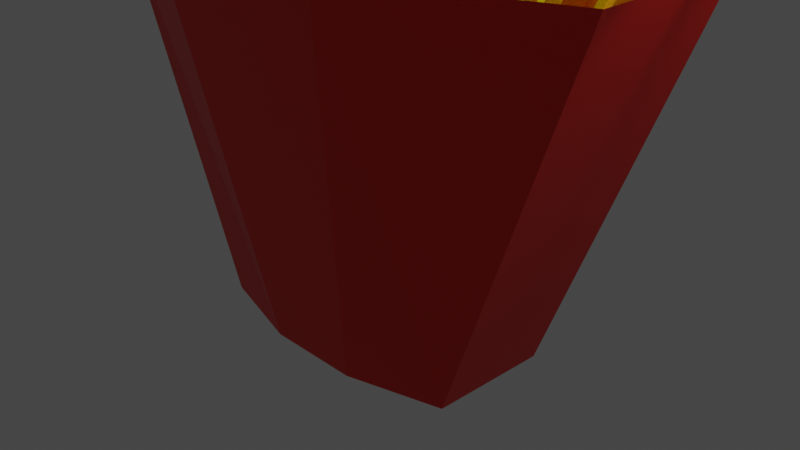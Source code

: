# Source: fries.blend  (saved by Blender 2.83.19; exported with 4.5.12 LTS)
import bpy
from mathutils import Matrix  # noqa: F401  (used for matrix-valued properties, if any)

bpy.ops.wm.read_factory_settings(use_empty=True)
scene = bpy.context.scene
scene.name = 'Scene'

# ---- collections
col_collection = bpy.data.collections.new('Collection'); scene.collection.children.link(col_collection)

# ---- materials (node trees are filled in below, after node groups)
mat_035 = bpy.data.materials.new('材质.035')
mat_035.use_transparent_shadow = False
mat_x = bpy.data.materials.new('材质')
mat_x.use_transparent_shadow = False

# ---- material node trees
mat_035.use_nodes = True; mat_035.node_tree.nodes.clear()
_N = mat_035.node_tree.nodes; _L = mat_035.node_tree.links
n0 = _N.new('ShaderNodeBsdfPrincipled'); n0.name = 'Principled BSDF'; n0.location = (10, 300)
n0.distribution = 'GGX'
n0.subsurface_method = 'BURLEY'
n0.inputs[0].default_value = (0.8, 0.6787, 0.0, 1.0)
n0.inputs[3].default_value = 1.45
n0.inputs[27].default_value = (0.0, 0.0, 0.0, 1.0)
n0.inputs[28].default_value = 1.0
n1 = _N.new('ShaderNodeOutputMaterial'); n1.name = 'Material Output'; n1.location = (300, 300)
_L.new(n0.outputs[0], n1.inputs[0])
n1.is_active_output = True
mat_x.use_nodes = True; mat_x.node_tree.nodes.clear()
_N = mat_x.node_tree.nodes; _L = mat_x.node_tree.links
n0 = _N.new('ShaderNodeBsdfPrincipled'); n0.name = 'Principled BSDF'; n0.location = (10, 300)
n0.distribution = 'GGX'
n0.subsurface_method = 'BURLEY'
n0.inputs[0].default_value = (0.8, 0.008625, 0.0, 1.0)
n0.inputs[3].default_value = 1.45
n0.inputs[27].default_value = (0.0, 0.0, 0.0, 1.0)
n0.inputs[28].default_value = 1.0
n1 = _N.new('ShaderNodeOutputMaterial'); n1.name = 'Material Output'; n1.location = (300, 300)
_L.new(n0.outputs[0], n1.inputs[0])
n1.is_active_output = True

# ---- world
world_world = bpy.data.worlds.new('World'); scene.world = world_world
world_world.use_nodes = True; world_world.node_tree.nodes.clear()
_N = world_world.node_tree.nodes; _L = world_world.node_tree.links
n0 = _N.new('ShaderNodeOutputWorld'); n0.name = 'World Output'; n0.location = (300, 300)
n1 = _N.new('ShaderNodeBackground'); n1.name = 'Background'; n1.location = (10, 300)
n1.inputs[0].default_value = (0.05088, 0.05088, 0.05088, 1.0)
_L.new(n1.outputs[0], n0.inputs[0])
n0.is_active_output = True
world_world.color = (0.05088, 0.05088, 0.05088)
world_world.use_sun_shadow = False
world_world.sun_shadow_jitter_overblur = 0.0

# ---- cameras
cam_camera = bpy.data.cameras.new('Camera')
cam_camera.clip_end = 100.0
cam_camera.ortho_scale = 7.314

# ---- lights
light_light = bpy.data.lights.new('Light', 'POINT')
light_light.transmission_factor = 0.0
light_light.energy = 1000.0
light_light.shadow_soft_size = 0.1
light_light.shadow_maximum_resolution = 0.006
light_light.use_absolute_resolution = True

# ---- meshes
me_001 = bpy.data.meshes.new('立方体.001')
me_001.from_pydata([(-2.132, 0.1757, -0.6665), (-2.132, 0.1757, 5.049), (-2.132, 0.3387, -0.6665), (-2.132, 0.3387, 5.049), (-1.797, 0.1757, -0.6665), (-1.797, 0.1757, 5.049), (-1.797, 0.3387, -0.6665), (-1.797, 0.3387, 5.049), (-1.48, 0.01418, -0.6088), (-1.48, 0.01418, 5.107), (-1.48, 0.1772, -0.6088), (-1.48, 0.1772, 5.107), (-1.145, 0.01418, -0.6088), (-1.145, 0.01418, 5.107), (-1.145, 0.1772, -0.6088), (-1.145, 0.1772, 5.107), (-0.7719, 0.00286, -0.6308), (-0.7719, 0.00286, 5.085), (-0.7719, 0.1659, -0.6308), (-0.7719, 0.1659, 5.085), (-0.4365, 0.00286, -0.6308), (-0.4365, 0.00286, 5.085), (-0.4365, 0.1659, -0.6308), (-0.4365, 0.1659, 5.085), (-0.03516, -0.008907, -0.6536), (-0.03516, -0.008907, 5.062), (-0.03516, 0.1541, -0.6536), (-0.03516, 0.1541, 5.062), (0.3002, -0.008907, -0.6536), (0.3002, -0.008907, 5.062), (0.3002, 0.1541, -0.6536), (0.3002, 0.1541, 5.062), (0.4149, -0.01609, -0.6676), (0.4149, -0.01609, 5.048), (0.4149, 0.147, -0.6676), (0.4149, 0.147, 5.048), (0.7503, -0.01609, -0.6676), (0.7503, -0.01609, 5.048), (0.7503, 0.147, -0.6676), (0.7503, 0.147, 5.048), (0.3587, 0.3929, -0.5412), (1.498, 0.2255, 5.057), (0.3956, 0.5517, -0.544), (1.535, 0.3843, 5.054), (0.6784, 0.3174, -0.6086), (1.818, 0.15, 4.99), (0.7154, 0.4762, -0.6113), (1.855, 0.3088, 4.987), (-2.469, 0.5752, -0.8592), (-2.469, 0.5752, 4.856), (-2.469, 0.7382, -0.8592), (-2.469, 0.7382, 4.856), (-2.134, 0.5752, -0.8592), (-2.134, 0.5752, 4.856), (-2.134, 0.7382, -0.8592), (-2.134, 0.7382, 4.856), (-1.818, 0.4137, -0.8015), (-1.818, 0.4137, 4.914), (-1.818, 0.5768, -0.8015), (-1.818, 0.5768, 4.914), (-1.482, 0.4137, -0.8015), (-1.482, 0.4137, 4.914), (-1.482, 0.5768, -0.8015), (-1.482, 0.5768, 4.914), (-1.109, 0.4024, -0.8235), (-1.109, 0.4024, 4.892), (-1.109, 0.5654, -0.8235), (-1.109, 0.5654, 4.892), (-0.7737, 0.4024, -0.8235), (-0.7737, 0.4024, 4.892), (-0.7737, 0.5654, -0.8235), (-0.7737, 0.5654, 4.892), (-0.3723, 0.3906, -0.8463), (-0.3723, 0.3906, 4.869), (-0.3723, 0.5537, -0.8463), (-0.3723, 0.5537, 4.869), (-0.03695, 0.3906, -0.8463), (-0.03695, 0.3906, 4.869), (-0.03695, 0.5537, -0.8463), (-0.03695, 0.5537, 4.869), (0.07768, 0.3834, -0.8603), (0.07768, 0.3834, 4.855), (0.07768, 0.5465, -0.8603), (0.07768, 0.5465, 4.855), (0.4131, 0.3834, -0.8603), (0.4131, 0.3834, 4.855), (0.4131, 0.5465, -0.8603), (0.4131, 0.5465, 4.855), (0.5398, -0.2978, -0.4993), (0.9465, 4.347, 2.806), (0.5421, -0.3925, -0.3665), (0.9488, 4.253, 2.939), (0.2053, -0.2811, -0.4816), (0.612, 4.364, 2.824), (0.2076, -0.3758, -0.3489), (0.6143, 4.269, 2.956), (-0.09925, -0.1041, -0.4076), (0.3074, 4.541, 2.898), (-0.09698, -0.1988, -0.2748), (0.3097, 4.446, 3.03), (-0.4338, -0.08738, -0.3899), (-0.02708, 4.558, 2.915), (-0.4315, -0.182, -0.2572), (-0.02481, 4.463, 3.048), (-0.8064, -0.05744, -0.3922), (-0.3997, 4.588, 2.913), (-0.8041, -0.1521, -0.2595), (-0.3975, 4.493, 3.046), (-1.141, -0.04071, -0.3746), (-0.7342, 4.604, 2.931), (-1.139, -0.1354, -0.2418), (-0.732, 4.51, 3.063), (-1.542, -0.008908, -0.3763), (-1.135, 4.636, 2.929), (-1.54, -0.1036, -0.2435), (-1.133, 4.541, 3.062), (-1.876, 0.007821, -0.3586), (-1.47, 4.653, 2.947), (-1.874, -0.08683, -0.2259), (-1.467, 4.558, 3.079), (-1.991, 0.02074, -0.3665), (-1.584, 4.666, 2.939), (-1.989, -0.07392, -0.2338), (-1.582, 4.571, 3.071), (-2.326, 0.03747, -0.3489), (-1.919, 4.682, 2.956), (-2.323, -0.05719, -0.2161), (-1.917, 4.588, 3.089), (-1.947, -0.394, -0.02421), (-2.687, 4.31, 3.137), (-1.982, -0.4866, 0.1054), (-2.722, 4.217, 3.267), (-2.272, -0.389, -0.1078), (-3.012, 4.315, 3.053), (-2.307, -0.4816, 0.0218), (-3.047, 4.222, 3.183), (-1.685, -0.3949, -0.5762), (-1.278, 4.25, 2.729), (-1.683, -0.4895, -0.4435), (-1.276, 4.155, 2.862), (-2.019, -0.3781, -0.5585), (-1.613, 4.267, 2.747), (-2.017, -0.4728, -0.4258), (-1.61, 4.172, 2.879), (-1.236, -0.4245, -0.5859), (-0.8289, 4.22, 2.719), (-1.233, -0.5192, -0.4532), (-0.8267, 4.126, 2.852), (-1.57, -0.4078, -0.5683), (-1.163, 4.237, 2.737), (-1.568, -0.5024, -0.4356), (-1.161, 4.143, 2.87), (-0.5002, -0.473, -0.6019), (-0.0935, 4.172, 2.703), (-0.4979, -0.5677, -0.4692), (-0.09123, 4.077, 2.836), (-0.8347, -0.4563, -0.5842), (-0.428, 4.189, 2.721), (-0.8324, -0.551, -0.4515), (-0.4257, 4.094, 2.854), (0.207, -0.5197, -0.6172), (0.6137, 4.125, 2.688), (0.2092, -0.6144, -0.4845), (0.6159, 4.031, 2.821), (-0.1275, -0.503, -0.5996), (0.2792, 4.142, 2.706), (-0.1253, -0.5976, -0.4669), (0.2814, 4.047, 2.838), (0.846, -0.7134, -0.7089), (1.253, 3.932, 2.596), (0.8483, -0.8081, -0.5762), (1.255, 3.837, 2.729), (0.5115, -0.6967, -0.6913), (0.9182, 3.948, 2.614), (0.5138, -0.7914, -0.5585), (0.9205, 3.854, 2.747), (0.7186, -0.1379, -1.001), (3.486, 2.513, 3.24), (0.5806, -0.1326, -0.9139), (3.348, 2.518, 3.327), (0.644, 0.159, -1.138), (3.411, 2.81, 3.103), (0.5061, 0.1644, -1.051), (3.273, 2.815, 3.19), (0.7186, -0.6977, -0.712), (3.486, 1.953, 3.528), (0.5806, -0.6924, -0.6253), (3.348, 1.959, 3.615), (0.644, -0.4008, -0.849), (3.411, 2.25, 3.391), (0.5061, -0.3954, -0.7623), (3.273, 2.256, 3.478), (0.4083, -0.79, -0.999), (3.176, 1.204, 3.587), (0.2702, -0.7967, -0.9127), (3.037, 1.198, 3.673), (0.3354, -0.476, -1.092), (3.103, 1.518, 3.494), (0.1972, -0.4826, -1.005), (2.965, 1.512, 3.581), (0.1091, -0.1282, -0.9817), (2.876, 2.523, 3.259), (-0.02886, -0.1228, -0.895), (2.738, 2.528, 3.345), (0.03455, 0.1688, -1.119), (2.802, 2.82, 3.122), (-0.1034, 0.1741, -1.032), (2.664, 2.825, 3.208), (0.1091, -0.688, -0.6932), (2.876, 1.963, 3.547), (-0.02886, -0.6826, -0.6065), (2.738, 1.968, 3.634), (0.03455, -0.391, -0.8301), (2.802, 2.26, 3.41), (-0.1034, -0.3857, -0.7434), (2.664, 2.265, 3.497), (-0.2012, -0.7803, -0.9801), (2.566, 1.214, 3.606), (-0.3393, -0.7869, -0.8939), (2.428, 1.207, 3.692), (-0.2741, -0.4663, -1.073), (2.493, 1.528, 3.513), (-0.4123, -0.4729, -0.9864), (2.355, 1.521, 3.6), (-0.9965, -0.7676, -0.9555), (1.771, 1.227, 3.63), (-1.135, -0.7742, -0.8692), (1.633, 1.22, 3.717), (-1.069, -0.4535, -1.048), (1.698, 1.541, 3.538), (-1.208, -0.4602, -0.9618), (1.56, 1.534, 3.624), (-0.6862, -0.6753, -0.6685), (2.081, 1.976, 3.572), (-0.8242, -0.6699, -0.5818), (1.943, 1.981, 3.659), (-0.7608, -0.3783, -0.8055), (2.006, 2.273, 3.435), (-0.8988, -0.373, -0.7188), (1.868, 2.278, 3.522), (-0.6862, -0.1155, -0.957), (2.081, 2.536, 3.283), (-0.8242, -0.1101, -0.8703), (1.943, 2.541, 3.37), (-0.7608, 0.1815, -1.094), (2.006, 2.832, 3.146), (-0.8988, 0.1868, -1.007), (1.868, 2.838, 3.233), (-1.604, -0.1008, -0.9286), (1.163, 2.55, 3.312), (-1.742, -0.09548, -0.8419), (1.025, 2.556, 3.399), (-1.678, 0.1961, -1.066), (1.089, 2.847, 3.175), (-1.816, 0.2014, -0.9789), (0.9507, 2.852, 3.262), (-1.604, -0.6606, -0.6401), (1.163, 1.99, 3.6), (-1.742, -0.6553, -0.5534), (1.025, 1.996, 3.687), (-1.678, -0.3637, -0.7771), (1.089, 2.287, 3.463), (-1.816, -0.3583, -0.6904), (0.9507, 2.293, 3.55), (-1.914, -0.7529, -0.9271), (0.8532, 1.241, 3.659), (-2.052, -0.7596, -0.8408), (0.715, 1.235, 3.745), (-1.987, -0.4389, -1.02), (0.7803, 1.555, 3.566), (-2.125, -0.4456, -0.9333), (0.6421, 1.549, 3.653), (-1.789, -0.3839, -0.7754), (-4.203, 1.617, 4.004), (-1.646, -0.321, -0.7294), (-4.059, 1.68, 4.05), (-1.714, -0.6702, -0.6177), (-4.128, 1.33, 4.161), (-1.571, -0.6073, -0.5717), (-3.984, 1.393, 4.207), (-1.788, 0.1758, -1.064), (-4.202, 2.176, 3.715), (-1.645, 0.2387, -1.018), (-4.059, 2.239, 3.761), (-1.713, -0.1105, -0.9062), (-4.127, 1.89, 3.873), (-1.57, -0.04754, -0.8602), (-3.984, 1.953, 3.919), (-1.5, -0.01416, -1.324), (-3.912, 2.649, 3.12), (-1.357, 0.05538, -1.288), (-3.769, 2.718, 3.156), (-1.423, -0.2742, -1.127), (-3.836, 2.389, 3.318), (-1.28, -0.2046, -1.091), (-3.693, 2.458, 3.354), (-0.8901, -0.02438, -1.343), (-3.303, 2.639, 3.102), (-0.7471, 0.04516, -1.307), (-3.16, 2.708, 3.138), (-0.8133, -0.2844, -1.145), (-3.226, 2.379, 3.299), (-0.6703, -0.2149, -1.109), (-3.083, 2.448, 3.335), (-1.179, 0.1656, -1.083), (-3.593, 2.166, 3.696), (-1.036, 0.2285, -1.037), (-3.449, 2.229, 3.742), (-1.104, -0.1207, -0.9248), (-3.517, 1.88, 3.854), (-0.9606, -0.05776, -0.8788), (-3.374, 1.943, 3.9), (-1.179, -0.3942, -0.7941), (-3.593, 1.606, 3.985), (-1.036, -0.3312, -0.7481), (-3.45, 1.669, 4.031), (-1.104, -0.6804, -0.6363), (-3.518, 1.32, 4.143), (-0.9611, -0.6175, -0.5903), (-3.375, 1.383, 4.189), (-0.3841, -0.4075, -0.8184), (-2.798, 1.593, 3.961), (-0.2409, -0.3446, -0.7724), (-2.655, 1.656, 4.007), (-0.309, -0.6938, -0.6606), (-2.723, 1.307, 4.118), (-0.1658, -0.6309, -0.6146), (-2.579, 1.37, 4.164), (-0.3835, 0.1523, -1.107), (-2.797, 2.153, 3.672), (-0.2403, 0.2152, -1.061), (-2.654, 2.216, 3.718), (-0.3084, -0.134, -0.9492), (-2.722, 1.867, 3.83), (-0.1652, -0.0711, -0.9032), (-2.579, 1.929, 3.876), (-0.09476, -0.03772, -1.367), (-2.508, 2.625, 3.077), (0.04825, 0.03182, -1.331), (-2.365, 2.695, 3.113), (-0.01801, -0.2977, -1.17), (-2.431, 2.365, 3.275), (0.125, -0.2282, -1.134), (-2.288, 2.435, 3.311), (0.8228, -0.0531, -1.395), (-1.59, 2.61, 3.049), (0.9658, 0.01643, -1.359), (-1.447, 2.679, 3.085), (0.8996, -0.3131, -1.198), (-1.513, 2.35, 3.247), (1.043, -0.2436, -1.162), (-1.37, 2.419, 3.283), (0.534, 0.1369, -1.135), (-1.88, 2.137, 3.644), (0.6773, 0.1998, -1.089), (-1.736, 2.2, 3.69), (0.6091, -0.1494, -0.9772), (-1.805, 1.851, 3.802), (0.7523, -0.08648, -0.9312), (-1.661, 1.914, 3.848), (0.5335, -0.4229, -0.8464), (-1.88, 1.578, 3.933), (0.6767, -0.36, -0.8004), (-1.737, 1.641, 3.978), (0.6086, -0.7092, -0.6887), (-1.805, 1.291, 4.09), (0.7518, -0.6463, -0.6427), (-1.662, 1.354, 4.136), (-2.311, -1.067, -1.12), (-2.099, -0.5318, 0.09246), (-2.311, 0.164, -1.755), (-2.099, 0.8411, -0.6152), (1.023, -1.12, -1.223), (0.9041, -0.5798, -0.0005952), (1.023, 0.1108, -1.858), (0.9041, 0.7931, -0.7083), (-3.822, 0.8264, 2.906), (-3.822, 2.345, 2.124), (2.84, 2.238, 1.917), (2.84, 0.72, 2.7), (-0.06248, 0.4014, -1.965), (-1.174, 0.4191, -1.931), (-1.55, 3.137, 1.626), (0.671, 3.102, 1.557), (-1.174, -1.359, -1.015), (-0.06248, -1.376, -1.049), (0.671, -0.07423, 3.194), (-1.55, -0.03876, 3.263), (-1.075, 0.8247, -0.6469), (-0.07379, 0.8087, -0.678), (-0.07379, -0.5642, 0.02971), (-1.075, -0.5482, 0.06073)], [], [(0, 1, 3, 2), (2, 3, 7, 6), (6, 7, 5, 4), (4, 5, 1, 0), (2, 6, 4, 0), (7, 3, 1, 5), (8, 9, 11, 10), (10, 11, 15, 14), (14, 15, 13, 12), (12, 13, 9, 8), (10, 14, 12, 8), (15, 11, 9, 13), (16, 17, 19, 18), (18, 19, 23, 22), (22, 23, 21, 20), (20, 21, 17, 16), (18, 22, 20, 16), (23, 19, 17, 21), (24, 25, 27, 26), (26, 27, 31, 30), (30, 31, 29, 28), (28, 29, 25, 24), (26, 30, 28, 24), (31, 27, 25, 29), (32, 33, 35, 34), (34, 35, 39, 38), (38, 39, 37, 36), (36, 37, 33, 32), (34, 38, 36, 32), (39, 35, 33, 37), (40, 41, 43, 42), (42, 43, 47, 46), (46, 47, 45, 44), (44, 45, 41, 40), (42, 46, 44, 40), (47, 43, 41, 45), (48, 49, 51, 50), (50, 51, 55, 54), (54, 55, 53, 52), (52, 53, 49, 48), (50, 54, 52, 48), (55, 51, 49, 53), (56, 57, 59, 58), (58, 59, 63, 62), (62, 63, 61, 60), (60, 61, 57, 56), (58, 62, 60, 56), (63, 59, 57, 61), (64, 65, 67, 66), (66, 67, 71, 70), (70, 71, 69, 68), (68, 69, 65, 64), (66, 70, 68, 64), (71, 67, 65, 69), (72, 73, 75, 74), (74, 75, 79, 78), (78, 79, 77, 76), (76, 77, 73, 72), (74, 78, 76, 72), (79, 75, 73, 77), (80, 81, 83, 82), (82, 83, 87, 86), (86, 87, 85, 84), (84, 85, 81, 80), (82, 86, 84, 80), (87, 83, 81, 85), (88, 89, 91, 90), (90, 91, 95, 94), (94, 95, 93, 92), (92, 93, 89, 88), (90, 94, 92, 88), (95, 91, 89, 93), (96, 97, 99, 98), (98, 99, 103, 102), (102, 103, 101, 100), (100, 101, 97, 96), (98, 102, 100, 96), (103, 99, 97, 101), (104, 105, 107, 106), (106, 107, 111, 110), (110, 111, 109, 108), (108, 109, 105, 104), (106, 110, 108, 104), (111, 107, 105, 109), (112, 113, 115, 114), (114, 115, 119, 118), (118, 119, 117, 116), (116, 117, 113, 112), (114, 118, 116, 112), (119, 115, 113, 117), (120, 121, 123, 122), (122, 123, 127, 126), (126, 127, 125, 124), (124, 125, 121, 120), (122, 126, 124, 120), (127, 123, 121, 125), (128, 129, 131, 130), (130, 131, 135, 134), (134, 135, 133, 132), (132, 133, 129, 128), (130, 134, 132, 128), (135, 131, 129, 133), (136, 137, 139, 138), (138, 139, 143, 142), (142, 143, 141, 140), (140, 141, 137, 136), (138, 142, 140, 136), (143, 139, 137, 141), (144, 145, 147, 146), (146, 147, 151, 150), (150, 151, 149, 148), (148, 149, 145, 144), (146, 150, 148, 144), (151, 147, 145, 149), (152, 153, 155, 154), (154, 155, 159, 158), (158, 159, 157, 156), (156, 157, 153, 152), (154, 158, 156, 152), (159, 155, 153, 157), (160, 161, 163, 162), (162, 163, 167, 166), (166, 167, 165, 164), (164, 165, 161, 160), (162, 166, 164, 160), (167, 163, 161, 165), (168, 169, 171, 170), (170, 171, 175, 174), (174, 175, 173, 172), (172, 173, 169, 168), (170, 174, 172, 168), (175, 171, 169, 173), (176, 177, 179, 178), (178, 179, 183, 182), (182, 183, 181, 180), (180, 181, 177, 176), (178, 182, 180, 176), (183, 179, 177, 181), (184, 185, 187, 186), (186, 187, 191, 190), (190, 191, 189, 188), (188, 189, 185, 184), (186, 190, 188, 184), (191, 187, 185, 189), (192, 193, 195, 194), (194, 195, 199, 198), (198, 199, 197, 196), (196, 197, 193, 192), (194, 198, 196, 192), (199, 195, 193, 197), (200, 201, 203, 202), (202, 203, 207, 206), (206, 207, 205, 204), (204, 205, 201, 200), (202, 206, 204, 200), (207, 203, 201, 205), (208, 209, 211, 210), (210, 211, 215, 214), (214, 215, 213, 212), (212, 213, 209, 208), (210, 214, 212, 208), (215, 211, 209, 213), (216, 217, 219, 218), (218, 219, 223, 222), (222, 223, 221, 220), (220, 221, 217, 216), (218, 222, 220, 216), (223, 219, 217, 221), (224, 225, 227, 226), (226, 227, 231, 230), (230, 231, 229, 228), (228, 229, 225, 224), (226, 230, 228, 224), (231, 227, 225, 229), (232, 233, 235, 234), (234, 235, 239, 238), (238, 239, 237, 236), (236, 237, 233, 232), (234, 238, 236, 232), (239, 235, 233, 237), (240, 241, 243, 242), (242, 243, 247, 246), (246, 247, 245, 244), (244, 245, 241, 240), (242, 246, 244, 240), (247, 243, 241, 245), (248, 249, 251, 250), (250, 251, 255, 254), (254, 255, 253, 252), (252, 253, 249, 248), (250, 254, 252, 248), (255, 251, 249, 253), (256, 257, 259, 258), (258, 259, 263, 262), (262, 263, 261, 260), (260, 261, 257, 256), (258, 262, 260, 256), (263, 259, 257, 261), (264, 265, 267, 266), (266, 267, 271, 270), (270, 271, 269, 268), (268, 269, 265, 264), (266, 270, 268, 264), (271, 267, 265, 269), (272, 273, 275, 274), (274, 275, 279, 278), (278, 279, 277, 276), (276, 277, 273, 272), (274, 278, 276, 272), (279, 275, 273, 277), (280, 281, 283, 282), (282, 283, 287, 286), (286, 287, 285, 284), (284, 285, 281, 280), (282, 286, 284, 280), (287, 283, 281, 285), (288, 289, 291, 290), (290, 291, 295, 294), (294, 295, 293, 292), (292, 293, 289, 288), (290, 294, 292, 288), (295, 291, 289, 293), (296, 297, 299, 298), (298, 299, 303, 302), (302, 303, 301, 300), (300, 301, 297, 296), (298, 302, 300, 296), (303, 299, 297, 301), (304, 305, 307, 306), (306, 307, 311, 310), (310, 311, 309, 308), (308, 309, 305, 304), (306, 310, 308, 304), (311, 307, 305, 309), (312, 313, 315, 314), (314, 315, 319, 318), (318, 319, 317, 316), (316, 317, 313, 312), (314, 318, 316, 312), (319, 315, 313, 317), (320, 321, 323, 322), (322, 323, 327, 326), (326, 327, 325, 324), (324, 325, 321, 320), (322, 326, 324, 320), (327, 323, 321, 325), (328, 329, 331, 330), (330, 331, 335, 334), (334, 335, 333, 332), (332, 333, 329, 328), (330, 334, 332, 328), (335, 331, 329, 333), (336, 337, 339, 338), (338, 339, 343, 342), (342, 343, 341, 340), (340, 341, 337, 336), (338, 342, 340, 336), (343, 339, 337, 341), (344, 345, 347, 346), (346, 347, 351, 350), (350, 351, 349, 348), (348, 349, 345, 344), (346, 350, 348, 344), (351, 347, 345, 349), (352, 353, 355, 354), (354, 355, 359, 358), (358, 359, 357, 356), (356, 357, 353, 352), (354, 358, 356, 352), (359, 355, 353, 357), (360, 361, 363, 362), (362, 363, 367, 366), (366, 367, 365, 364), (364, 365, 361, 360), (362, 366, 364, 360), (367, 363, 361, 365), (368, 376, 377, 370), (380, 383, 378, 374), (374, 378, 379, 372), (384, 387, 376, 368), (380, 374, 372, 385), (388, 371, 369, 391), (369, 371, 377, 376), (389, 375, 378, 383), (375, 373, 379, 378), (391, 369, 376, 387), (373, 390, 386, 379), (390, 391, 387, 386), (371, 388, 382, 377), (388, 389, 383, 382), (375, 389, 390, 373), (389, 388, 391, 390), (370, 381, 384, 368), (381, 380, 385, 384), (372, 379, 386, 385), (385, 386, 387, 384), (370, 377, 382, 381), (381, 382, 383, 380)])
me_001.polygons.foreach_set('material_index', [0, 0, 0, 0, 0, 0, 0, 0, 0, 0, 0, 0, 0, 0, 0, 0, 0, 0, 0, 0, 0, 0, 0, 0, 0, 0, 0, 0, 0, 0, 0, 0, 0, 0, 0, 0, 0, 0, 0, 0, 0, 0, 0, 0, 0, 0, 0, 0, 0, 0, 0, 0, 0, 0, 0, 0, 0, 0, 0, 0, 0, 0, 0, 0, 0, 0, 0, 0, 0, 0, 0, 0, 0, 0, 0, 0, 0, 0, 0, 0, 0, 0, 0, 0, 0, 0, 0, 0, 0, 0, 0, 0, 0, 0, 0, 0, 0, 0, 0, 0, 0, 0, 0, 0, 0, 0, 0, 0, 0, 0, 0, 0, 0, 0, 0, 0, 0, 0, 0, 0, 0, 0, 0, 0, 0, 0, 0, 0, 0, 0, 0, 0, 0, 0, 0, 0, 0, 0, 0, 0, 0, 0, 0, 0, 0, 0, 0, 0, 0, 0, 0, 0, 0, 0, 0, 0, 0, 0, 0, 0, 0, 0, 0, 0, 0, 0, 0, 0, 0, 0, 0, 0, 0, 0, 0, 0, 0, 0, 0, 0, 0, 0, 0, 0, 0, 0, 0, 0, 0, 0, 0, 0, 0, 0, 0, 0, 0, 0, 0, 0, 0, 0, 0, 0, 0, 0, 0, 0, 0, 0, 0, 0, 0, 0, 0, 0, 0, 0, 0, 0, 0, 0, 0, 0, 0, 0, 0, 0, 0, 0, 0, 0, 0, 0, 0, 0, 0, 0, 0, 0, 0, 0, 0, 0, 0, 0, 0, 0, 0, 0, 0, 0, 0, 0, 0, 0, 0, 0, 0, 0, 0, 0, 0, 0, 0, 0, 0, 0, 0, 0, 0, 0, 0, 0, 0, 0, 1, 1, 1, 1, 1, 1, 1, 1, 1, 1, 1, 1, 1, 1, 1, 1, 1, 1, 1, 1, 1, 1])
_uv = me_001.uv_layers.new(name='UV 贴图')
_uv.uv.foreach_set('vector', [0.375, 0.0, 0.625, 0.0, 0.625, 0.25, 0.375, 0.25, 0.375, 0.25, 0.625, 0.25, 0.625, 0.5, 0.375, 0.5, 0.375, 0.5, 0.625, 0.5, 0.625, 0.75, 0.375, 0.75, 0.375, 0.75, 0.625, 0.75, 0.625, 1.0, 0.375, 1.0, 0.125, 0.5, 0.375, 0.5, 0.375, 0.75, 0.125, 0.75, 0.625, 0.5, 0.875, 0.5, 0.875, 0.75, 0.625, 0.75, 0.375, 0.0, 0.625, 0.0, 0.625, 0.25, 0.375, 0.25, 0.375, 0.25, 0.625, 0.25, 0.625, 0.5, 0.375, 0.5, 0.375, 0.5, 0.625, 0.5, 0.625, 0.75, 0.375, 0.75, 0.375, 0.75, 0.625, 0.75, 0.625, 1.0, 0.375, 1.0, 0.125, 0.5, 0.375, 0.5, 0.375, 0.75, 0.125, 0.75, 0.625, 0.5, 0.875, 0.5, 0.875, 0.75, 0.625, 0.75, 0.375, 0.0, 0.625, 0.0, 0.625, 0.25, 0.375, 0.25, 0.375, 0.25, 0.625, 0.25, 0.625, 0.5, 0.375, 0.5, 0.375, 0.5, 0.625, 0.5, 0.625, 0.75, 0.375, 0.75, 0.375, 0.75, 0.625, 0.75, 0.625, 1.0, 0.375, 1.0, 0.125, 0.5, 0.375, 0.5, 0.375, 0.75, 0.125, 0.75, 0.625, 0.5, 0.875, 0.5, 0.875, 0.75, 0.625, 0.75, 0.375, 0.0, 0.625, 0.0, 0.625, 0.25, 0.375, 0.25, 0.375, 0.25, 0.625, 0.25, 0.625, 0.5, 0.375, 0.5, 0.375, 0.5, 0.625, 0.5, 0.625, 0.75, 0.375, 0.75, 0.375, 0.75, 0.625, 0.75, 0.625, 1.0, 0.375, 1.0, 0.125, 0.5, 0.375, 0.5, 0.375, 0.75, 0.125, 0.75, 0.625, 0.5, 0.875, 0.5, 0.875, 0.75, 0.625, 0.75, 0.375, 0.0, 0.625, 0.0, 0.625, 0.25, 0.375, 0.25, 0.375, 0.25, 0.625, 0.25, 0.625, 0.5, 0.375, 0.5, 0.375, 0.5, 0.625, 0.5, 0.625, 0.75, 0.375, 0.75, 0.375, 0.75, 0.625, 0.75, 0.625, 1.0, 0.375, 1.0, 0.125, 0.5, 0.375, 0.5, 0.375, 0.75, 0.125, 0.75, 0.625, 0.5, 0.875, 0.5, 0.875, 0.75, 0.625, 0.75, 0.375, 0.0, 0.625, 0.0, 0.625, 0.25, 0.375, 0.25, 0.375, 0.25, 0.625, 0.25, 0.625, 0.5, 0.375, 0.5, 0.375, 0.5, 0.625, 0.5, 0.625, 0.75, 0.375, 0.75, 0.375, 0.75, 0.625, 0.75, 0.625, 1.0, 0.375, 1.0, 0.125, 0.5, 0.375, 0.5, 0.375, 0.75, 0.125, 0.75, 0.625, 0.5, 0.875, 0.5, 0.875, 0.75, 0.625, 0.75, 0.375, 0.0, 0.625, 0.0, 0.625, 0.25, 0.375, 0.25, 0.375, 0.25, 0.625, 0.25, 0.625, 0.5, 0.375, 0.5, 0.375, 0.5, 0.625, 0.5, 0.625, 0.75, 0.375, 0.75, 0.375, 0.75, 0.625, 0.75, 0.625, 1.0, 0.375, 1.0, 0.125, 0.5, 0.375, 0.5, 0.375, 0.75, 0.125, 0.75, 0.625, 0.5, 0.875, 0.5, 0.875, 0.75, 0.625, 0.75, 0.375, 0.0, 0.625, 0.0, 0.625, 0.25, 0.375, 0.25, 0.375, 0.25, 0.625, 0.25, 0.625, 0.5, 0.375, 0.5, 0.375, 0.5, 0.625, 0.5, 0.625, 0.75, 0.375, 0.75, 0.375, 0.75, 0.625, 0.75, 0.625, 1.0, 0.375, 1.0, 0.125, 0.5, 0.375, 0.5, 0.375, 0.75, 0.125, 0.75, 0.625, 0.5, 0.875, 0.5, 0.875, 0.75, 0.625, 0.75, 0.375, 0.0, 0.625, 0.0, 0.625, 0.25, 0.375, 0.25, 0.375, 0.25, 0.625, 0.25, 0.625, 0.5, 0.375, 0.5, 0.375, 0.5, 0.625, 0.5, 0.625, 0.75, 0.375, 0.75, 0.375, 0.75, 0.625, 0.75, 0.625, 1.0, 0.375, 1.0, 0.125, 0.5, 0.375, 0.5, 0.375, 0.75, 0.125, 0.75, 0.625, 0.5, 0.875, 0.5, 0.875, 0.75, 0.625, 0.75, 0.375, 0.0, 0.625, 0.0, 0.625, 0.25, 0.375, 0.25, 0.375, 0.25, 0.625, 0.25, 0.625, 0.5, 0.375, 0.5, 0.375, 0.5, 0.625, 0.5, 0.625, 0.75, 0.375, 0.75, 0.375, 0.75, 0.625, 0.75, 0.625, 1.0, 0.375, 1.0, 0.125, 0.5, 0.375, 0.5, 0.375, 0.75, 0.125, 0.75, 0.625, 0.5, 0.875, 0.5, 0.875, 0.75, 0.625, 0.75, 0.375, 0.0, 0.625, 0.0, 0.625, 0.25, 0.375, 0.25, 0.375, 0.25, 0.625, 0.25, 0.625, 0.5, 0.375, 0.5, 0.375, 0.5, 0.625, 0.5, 0.625, 0.75, 0.375, 0.75, 0.375, 0.75, 0.625, 0.75, 0.625, 1.0, 0.375, 1.0, 0.125, 0.5, 0.375, 0.5, 0.375, 0.75, 0.125, 0.75, 0.625, 0.5, 0.875, 0.5, 0.875, 0.75, 0.625, 0.75, 0.375, 0.0, 0.625, 0.0, 0.625, 0.25, 0.375, 0.25, 0.375, 0.25, 0.625, 0.25, 0.625, 0.5, 0.375, 0.5, 0.375, 0.5, 0.625, 0.5, 0.625, 0.75, 0.375, 0.75, 0.375, 0.75, 0.625, 0.75, 0.625, 1.0, 0.375, 1.0, 0.125, 0.5, 0.375, 0.5, 0.375, 0.75, 0.125, 0.75, 0.625, 0.5, 0.875, 0.5, 0.875, 0.75, 0.625, 0.75, 0.375, 0.0, 0.625, 0.0, 0.625, 0.25, 0.375, 0.25, 0.375, 0.25, 0.625, 0.25, 0.625, 0.5, 0.375, 0.5, 0.375, 0.5, 0.625, 0.5, 0.625, 0.75, 0.375, 0.75, 0.375, 0.75, 0.625, 0.75, 0.625, 1.0, 0.375, 1.0, 0.125, 0.5, 0.375, 0.5, 0.375, 0.75, 0.125, 0.75, 0.625, 0.5, 0.875, 0.5, 0.875, 0.75, 0.625, 0.75, 0.375, 0.0, 0.625, 0.0, 0.625, 0.25, 0.375, 0.25, 0.375, 0.25, 0.625, 0.25, 0.625, 0.5, 0.375, 0.5, 0.375, 0.5, 0.625, 0.5, 0.625, 0.75, 0.375, 0.75, 0.375, 0.75, 0.625, 0.75, 0.625, 1.0, 0.375, 1.0, 0.125, 0.5, 0.375, 0.5, 0.375, 0.75, 0.125, 0.75, 0.625, 0.5, 0.875, 0.5, 0.875, 0.75, 0.625, 0.75, 0.375, 0.0, 0.625, 0.0, 0.625, 0.25, 0.375, 0.25, 0.375, 0.25, 0.625, 0.25, 0.625, 0.5, 0.375, 0.5, 0.375, 0.5, 0.625, 0.5, 0.625, 0.75, 0.375, 0.75, 0.375, 0.75, 0.625, 0.75, 0.625, 1.0, 0.375, 1.0, 0.125, 0.5, 0.375, 0.5, 0.375, 0.75, 0.125, 0.75, 0.625, 0.5, 0.875, 0.5, 0.875, 0.75, 0.625, 0.75, 0.375, 0.0, 0.625, 0.0, 0.625, 0.25, 0.375, 0.25, 0.375, 0.25, 0.625, 0.25, 0.625, 0.5, 0.375, 0.5, 0.375, 0.5, 0.625, 0.5, 0.625, 0.75, 0.375, 0.75, 0.375, 0.75, 0.625, 0.75, 0.625, 1.0, 0.375, 1.0, 0.125, 0.5, 0.375, 0.5, 0.375, 0.75, 0.125, 0.75, 0.625, 0.5, 0.875, 0.5, 0.875, 0.75, 0.625, 0.75, 0.375, 0.0, 0.625, 0.0, 0.625, 0.25, 0.375, 0.25, 0.375, 0.25, 0.625, 0.25, 0.625, 0.5, 0.375, 0.5, 0.375, 0.5, 0.625, 0.5, 0.625, 0.75, 0.375, 0.75, 0.375, 0.75, 0.625, 0.75, 0.625, 1.0, 0.375, 1.0, 0.125, 0.5, 0.375, 0.5, 0.375, 0.75, 0.125, 0.75, 0.625, 0.5, 0.875, 0.5, 0.875, 0.75, 0.625, 0.75, 0.375, 0.0, 0.625, 0.0, 0.625, 0.25, 0.375, 0.25, 0.375, 0.25, 0.625, 0.25, 0.625, 0.5, 0.375, 0.5, 0.375, 0.5, 0.625, 0.5, 0.625, 0.75, 0.375, 0.75, 0.375, 0.75, 0.625, 0.75, 0.625, 1.0, 0.375, 1.0, 0.125, 0.5, 0.375, 0.5, 0.375, 0.75, 0.125, 0.75, 0.625, 0.5, 0.875, 0.5, 0.875, 0.75, 0.625, 0.75, 0.375, 0.0, 0.625, 0.0, 0.625, 0.25, 0.375, 0.25, 0.375, 0.25, 0.625, 0.25, 0.625, 0.5, 0.375, 0.5, 0.375, 0.5, 0.625, 0.5, 0.625, 0.75, 0.375, 0.75, 0.375, 0.75, 0.625, 0.75, 0.625, 1.0, 0.375, 1.0, 0.125, 0.5, 0.375, 0.5, 0.375, 0.75, 0.125, 0.75, 0.625, 0.5, 0.875, 0.5, 0.875, 0.75, 0.625, 0.75, 0.375, 0.0, 0.625, 0.0, 0.625, 0.25, 0.375, 0.25, 0.375, 0.25, 0.625, 0.25, 0.625, 0.5, 0.375, 0.5, 0.375, 0.5, 0.625, 0.5, 0.625, 0.75, 0.375, 0.75, 0.375, 0.75, 0.625, 0.75, 0.625, 1.0, 0.375, 1.0, 0.125, 0.5, 0.375, 0.5, 0.375, 0.75, 0.125, 0.75, 0.625, 0.5, 0.875, 0.5, 0.875, 0.75, 0.625, 0.75, 0.375, 0.0, 0.625, 0.0, 0.625, 0.25, 0.375, 0.25, 0.375, 0.25, 0.625, 0.25, 0.625, 0.5, 0.375, 0.5, 0.375, 0.5, 0.625, 0.5, 0.625, 0.75, 0.375, 0.75, 0.375, 0.75, 0.625, 0.75, 0.625, 1.0, 0.375, 1.0, 0.125, 0.5, 0.375, 0.5, 0.375, 0.75, 0.125, 0.75, 0.625, 0.5, 0.875, 0.5, 0.875, 0.75, 0.625, 0.75, 0.375, 0.0, 0.625, 0.0, 0.625, 0.25, 0.375, 0.25, 0.375, 0.25, 0.625, 0.25, 0.625, 0.5, 0.375, 0.5, 0.375, 0.5, 0.625, 0.5, 0.625, 0.75, 0.375, 0.75, 0.375, 0.75, 0.625, 0.75, 0.625, 1.0, 0.375, 1.0, 0.125, 0.5, 0.375, 0.5, 0.375, 0.75, 0.125, 0.75, 0.625, 0.5, 0.875, 0.5, 0.875, 0.75, 0.625, 0.75, 0.375, 0.0, 0.625, 0.0, 0.625, 0.25, 0.375, 0.25, 0.375, 0.25, 0.625, 0.25, 0.625, 0.5, 0.375, 0.5, 0.375, 0.5, 0.625, 0.5, 0.625, 0.75, 0.375, 0.75, 0.375, 0.75, 0.625, 0.75, 0.625, 1.0, 0.375, 1.0, 0.125, 0.5, 0.375, 0.5, 0.375, 0.75, 0.125, 0.75, 0.625, 0.5, 0.875, 0.5, 0.875, 0.75, 0.625, 0.75, 0.375, 0.0, 0.625, 0.0, 0.625, 0.25, 0.375, 0.25, 0.375, 0.25, 0.625, 0.25, 0.625, 0.5, 0.375, 0.5, 0.375, 0.5, 0.625, 0.5, 0.625, 0.75, 0.375, 0.75, 0.375, 0.75, 0.625, 0.75, 0.625, 1.0, 0.375, 1.0, 0.125, 0.5, 0.375, 0.5, 0.375, 0.75, 0.125, 0.75, 0.625, 0.5, 0.875, 0.5, 0.875, 0.75, 0.625, 0.75, 0.375, 0.0, 0.625, 0.0, 0.625, 0.25, 0.375, 0.25, 0.375, 0.25, 0.625, 0.25, 0.625, 0.5, 0.375, 0.5, 0.375, 0.5, 0.625, 0.5, 0.625, 0.75, 0.375, 0.75, 0.375, 0.75, 0.625, 0.75, 0.625, 1.0, 0.375, 1.0, 0.125, 0.5, 0.375, 0.5, 0.375, 0.75, 0.125, 0.75, 0.625, 0.5, 0.875, 0.5, 0.875, 0.75, 0.625, 0.75, 0.375, 0.0, 0.625, 0.0, 0.625, 0.25, 0.375, 0.25, 0.375, 0.25, 0.625, 0.25, 0.625, 0.5, 0.375, 0.5, 0.375, 0.5, 0.625, 0.5, 0.625, 0.75, 0.375, 0.75, 0.375, 0.75, 0.625, 0.75, 0.625, 1.0, 0.375, 1.0, 0.125, 0.5, 0.375, 0.5, 0.375, 0.75, 0.125, 0.75, 0.625, 0.5, 0.875, 0.5, 0.875, 0.75, 0.625, 0.75, 0.375, 0.0, 0.625, 0.0, 0.625, 0.25, 0.375, 0.25, 0.375, 0.25, 0.625, 0.25, 0.625, 0.5, 0.375, 0.5, 0.375, 0.5, 0.625, 0.5, 0.625, 0.75, 0.375, 0.75, 0.375, 0.75, 0.625, 0.75, 0.625, 1.0, 0.375, 1.0, 0.125, 0.5, 0.375, 0.5, 0.375, 0.75, 0.125, 0.75, 0.625, 0.5, 0.875, 0.5, 0.875, 0.75, 0.625, 0.75, 0.375, 0.0, 0.625, 0.0, 0.625, 0.25, 0.375, 0.25, 0.375, 0.25, 0.625, 0.25, 0.625, 0.5, 0.375, 0.5, 0.375, 0.5, 0.625, 0.5, 0.625, 0.75, 0.375, 0.75, 0.375, 0.75, 0.625, 0.75, 0.625, 1.0, 0.375, 1.0, 0.125, 0.5, 0.375, 0.5, 0.375, 0.75, 0.125, 0.75, 0.625, 0.5, 0.875, 0.5, 0.875, 0.75, 0.625, 0.75, 0.375, 0.0, 0.625, 0.0, 0.625, 0.25, 0.375, 0.25, 0.375, 0.25, 0.625, 0.25, 0.625, 0.5, 0.375, 0.5, 0.375, 0.5, 0.625, 0.5, 0.625, 0.75, 0.375, 0.75, 0.375, 0.75, 0.625, 0.75, 0.625, 1.0, 0.375, 1.0, 0.125, 0.5, 0.375, 0.5, 0.375, 0.75, 0.125, 0.75, 0.625, 0.5, 0.875, 0.5, 0.875, 0.75, 0.625, 0.75, 0.375, 0.0, 0.625, 0.0, 0.625, 0.25, 0.375, 0.25, 0.375, 0.25, 0.625, 0.25, 0.625, 0.5, 0.375, 0.5, 0.375, 0.5, 0.625, 0.5, 0.625, 0.75, 0.375, 0.75, 0.375, 0.75, 0.625, 0.75, 0.625, 1.0, 0.375, 1.0, 0.125, 0.5, 0.375, 0.5, 0.375, 0.75, 0.125, 0.75, 0.625, 0.5, 0.875, 0.5, 0.875, 0.75, 0.625, 0.75, 0.375, 0.0, 0.625, 0.0, 0.625, 0.25, 0.375, 0.25, 0.375, 0.25, 0.625, 0.25, 0.625, 0.5, 0.375, 0.5, 0.375, 0.5, 0.625, 0.5, 0.625, 0.75, 0.375, 0.75, 0.375, 0.75, 0.625, 0.75, 0.625, 1.0, 0.375, 1.0, 0.125, 0.5, 0.375, 0.5, 0.375, 0.75, 0.125, 0.75, 0.625, 0.5, 0.875, 0.5, 0.875, 0.75, 0.625, 0.75, 0.375, 0.0, 0.625, 0.0, 0.625, 0.25, 0.375, 0.25, 0.375, 0.25, 0.625, 0.25, 0.625, 0.5, 0.375, 0.5, 0.375, 0.5, 0.625, 0.5, 0.625, 0.75, 0.375, 0.75, 0.375, 0.75, 0.625, 0.75, 0.625, 1.0, 0.375, 1.0, 0.125, 0.5, 0.375, 0.5, 0.375, 0.75, 0.125, 0.75, 0.625, 0.5, 0.875, 0.5, 0.875, 0.75, 0.625, 0.75, 0.375, 0.0, 0.625, 0.0, 0.625, 0.25, 0.375, 0.25, 0.375, 0.25, 0.625, 0.25, 0.625, 0.5, 0.375, 0.5, 0.375, 0.5, 0.625, 0.5, 0.625, 0.75, 0.375, 0.75, 0.375, 0.75, 0.625, 0.75, 0.625, 1.0, 0.375, 1.0, 0.125, 0.5, 0.375, 0.5, 0.375, 0.75, 0.125, 0.75, 0.625, 0.5, 0.875, 0.5, 0.875, 0.75, 0.625, 0.75, 0.375, 0.0, 0.625, 0.0, 0.625, 0.25, 0.375, 0.25, 0.375, 0.25, 0.625, 0.25, 0.625, 0.5, 0.375, 0.5, 0.375, 0.5, 0.625, 0.5, 0.625, 0.75, 0.375, 0.75, 0.375, 0.75, 0.625, 0.75, 0.625, 1.0, 0.375, 1.0, 0.125, 0.5, 0.375, 0.5, 0.375, 0.75, 0.125, 0.75, 0.625, 0.5, 0.875, 0.5, 0.875, 0.75, 0.625, 0.75, 0.375, 0.0, 0.625, 0.0, 0.625, 0.25, 0.375, 0.25, 0.375, 0.25, 0.625, 0.25, 0.625, 0.5, 0.375, 0.5, 0.375, 0.5, 0.625, 0.5, 0.625, 0.75, 0.375, 0.75, 0.375, 0.75, 0.625, 0.75, 0.625, 1.0, 0.375, 1.0, 0.125, 0.5, 0.375, 0.5, 0.375, 0.75, 0.125, 0.75, 0.625, 0.5, 0.875, 0.5, 0.875, 0.75, 0.625, 0.75, 0.375, 0.0, 0.625, 0.0, 0.625, 0.25, 0.375, 0.25, 0.375, 0.25, 0.625, 0.25, 0.625, 0.5, 0.375, 0.5, 0.375, 0.5, 0.625, 0.5, 0.625, 0.75, 0.375, 0.75, 0.375, 0.75, 0.625, 0.75, 0.625, 1.0, 0.375, 1.0, 0.125, 0.5, 0.375, 0.5, 0.375, 0.75, 0.125, 0.75, 0.625, 0.5, 0.875, 0.5, 0.875, 0.75, 0.625, 0.75, 0.375, 0.0, 0.625, 0.0, 0.625, 0.25, 0.375, 0.25, 0.375, 0.25, 0.625, 0.25, 0.625, 0.5, 0.375, 0.5, 0.375, 0.5, 0.625, 0.5, 0.625, 0.75, 0.375, 0.75, 0.375, 0.75, 0.625, 0.75, 0.625, 1.0, 0.375, 1.0, 0.125, 0.5, 0.375, 0.5, 0.375, 0.75, 0.125, 0.75, 0.625, 0.5, 0.875, 0.5, 0.875, 0.75, 0.625, 0.75, 0.375, 0.0, 0.625, 0.0, 0.625, 0.25, 0.375, 0.25, 0.375, 0.25, 0.625, 0.25, 0.625, 0.5, 0.375, 0.5, 0.375, 0.5, 0.625, 0.5, 0.625, 0.75, 0.375, 0.75, 0.375, 0.75, 0.625, 0.75, 0.625, 1.0, 0.375, 1.0, 0.125, 0.5, 0.375, 0.5, 0.375, 0.75, 0.125, 0.75, 0.625, 0.5, 0.875, 0.5, 0.875, 0.75, 0.625, 0.75, 0.375, 0.0, 0.625, 0.0, 0.625, 0.25, 0.375, 0.25, 0.375, 0.25, 0.625, 0.25, 0.625, 0.5, 0.375, 0.5, 0.375, 0.5, 0.625, 0.5, 0.625, 0.75, 0.375, 0.75, 0.375, 0.75, 0.625, 0.75, 0.625, 1.0, 0.375, 1.0, 0.125, 0.5, 0.375, 0.5, 0.375, 0.75, 0.125, 0.75, 0.625, 0.5, 0.875, 0.5, 0.875, 0.75, 0.625, 0.75, 0.375, 0.0, 0.625, 0.0, 0.625, 0.25, 0.375, 0.25, 0.375, 0.25, 0.625, 0.25, 0.625, 0.5, 0.375, 0.5, 0.375, 0.5, 0.625, 0.5, 0.625, 0.75, 0.375, 0.75, 0.375, 0.75, 0.625, 0.75, 0.625, 1.0, 0.375, 1.0, 0.125, 0.5, 0.375, 0.5, 0.375, 0.75, 0.125, 0.75, 0.625, 0.5, 0.875, 0.5, 0.875, 0.75, 0.625, 0.75, 0.375, 0.0, 0.625, 0.0, 0.625, 0.25, 0.375, 0.25, 0.375, 0.25, 0.625, 0.25, 0.625, 0.5, 0.375, 0.5, 0.375, 0.5, 0.625, 0.5, 0.625, 0.75, 0.375, 0.75, 0.375, 0.75, 0.625, 0.75, 0.625, 1.0, 0.375, 1.0, 0.125, 0.5, 0.375, 0.5, 0.375, 0.75, 0.125, 0.75, 0.625, 0.5, 0.875, 0.5, 0.875, 0.75, 0.625, 0.75, 0.375, 0.0, 0.625, 0.0, 0.625, 0.25, 0.375, 0.25, 0.375, 0.25, 0.625, 0.25, 0.625, 0.5, 0.375, 0.5, 0.375, 0.5, 0.625, 0.5, 0.625, 0.75, 0.375, 0.75, 0.375, 0.75, 0.625, 0.75, 0.625, 1.0, 0.375, 1.0, 0.125, 0.5, 0.375, 0.5, 0.375, 0.75, 0.125, 0.75, 0.625, 0.5, 0.875, 0.5, 0.875, 0.75, 0.625, 0.75, 0.375, 0.0, 0.625, 0.0, 0.625, 0.25, 0.375, 0.25, 0.375, 0.25, 0.625, 0.25, 0.625, 0.5, 0.375, 0.5, 0.375, 0.5, 0.625, 0.5, 0.625, 0.75, 0.375, 0.75, 0.375, 0.75, 0.625, 0.75, 0.625, 1.0, 0.375, 1.0, 0.125, 0.5, 0.375, 0.5, 0.375, 0.75, 0.125, 0.75, 0.625, 0.5, 0.875, 0.5, 0.875, 0.75, 0.625, 0.75, 0.375, 0.0, 0.625, 0.0, 0.625, 0.25, 0.375, 0.25, 0.375, 0.25, 0.625, 0.25, 0.625, 0.5, 0.375, 0.5, 0.375, 0.5, 0.625, 0.5, 0.625, 0.75, 0.375, 0.75, 0.375, 0.75, 0.625, 0.75, 0.625, 1.0, 0.375, 1.0, 0.125, 0.5, 0.375, 0.5, 0.375, 0.75, 0.125, 0.75, 0.625, 0.5, 0.875, 0.5, 0.875, 0.75, 0.625, 0.75, 0.375, 0.0, 0.625, 0.0, 0.625, 0.25, 0.375, 0.25, 0.375, 0.25, 0.625, 0.25, 0.625, 0.5, 0.375, 0.5, 0.375, 0.5, 0.625, 0.5, 0.625, 0.75, 0.375, 0.75, 0.375, 0.75, 0.625, 0.75, 0.625, 1.0, 0.375, 1.0, 0.125, 0.5, 0.375, 0.5, 0.375, 0.75, 0.125, 0.75, 0.625, 0.5, 0.875, 0.5, 0.875, 0.75, 0.625, 0.75, 0.375, 0.0, 0.625, 0.0, 0.625, 0.25, 0.375, 0.25, 0.375, 0.25, 0.625, 0.25, 0.625, 0.5, 0.375, 0.5, 0.375, 0.5, 0.625, 0.5, 0.625, 0.75, 0.375, 0.75, 0.375, 0.75, 0.625, 0.75, 0.625, 1.0, 0.375, 1.0, 0.125, 0.5, 0.375, 0.5, 0.375, 0.75, 0.125, 0.75, 0.625, 0.5, 0.875, 0.5, 0.875, 0.75, 0.625, 0.75, 0.375, 0.0, 0.625, 0.0, 0.625, 0.25, 0.375, 0.25, 0.375, 0.4186, 0.625, 0.4186, 0.625, 0.5, 0.375, 0.5, 0.375, 0.5, 0.625, 0.5, 0.625, 0.75, 0.375, 0.75, 0.375, 0.9147, 0.625, 0.9147, 0.625, 1.0, 0.375, 1.0, 0.2936, 0.5, 0.375, 0.5, 0.375, 0.75, 0.2936, 0.75, 0.7865, 0.5256, 0.865, 0.5256, 0.865, 0.7244, 0.7865, 0.7244, 0.865, 0.7244, 0.865, 0.5256, 0.875, 0.5, 0.875, 0.75, 0.7099, 0.5256, 0.635, 0.5256, 0.625, 0.5, 0.7064, 0.5, 0.635, 0.5256, 0.635, 0.7244, 0.625, 0.75, 0.625, 0.5, 0.7865, 0.7244, 0.865, 0.7244, 0.875, 0.75, 0.7897, 0.75, 0.635, 0.7244, 0.7099, 0.7244, 0.7064, 0.75, 0.625, 0.75, 0.7099, 0.7244, 0.7865, 0.7244, 0.7897, 0.75, 0.7064, 0.75, 0.865, 0.5256, 0.7865, 0.5256, 0.7897, 0.5, 0.875, 0.5, 0.7865, 0.5256, 0.7099, 0.5256, 0.7064, 0.5, 0.7897, 0.5, 0.635, 0.5256, 0.7099, 0.5256, 0.7099, 0.7244, 0.635, 0.7244, 0.7099, 0.5256, 0.7865, 0.5256, 0.7865, 0.7244, 0.7099, 0.7244, 0.125, 0.5, 0.2103, 0.5, 0.2103, 0.75, 0.125, 0.75, 0.2103, 0.5, 0.2936, 0.5, 0.2936, 0.75, 0.2103, 0.75, 0.375, 0.75, 0.625, 0.75, 0.625, 0.8314, 0.375, 0.8314, 0.375, 0.8314, 0.625, 0.8314, 0.625, 0.9147, 0.375, 0.9147, 0.375, 0.25, 0.625, 0.25, 0.625, 0.3353, 0.375, 0.3353, 0.375, 0.3353, 0.625, 0.3353, 0.625, 0.4186, 0.375, 0.4186])
me_001.materials.append(mat_035)
me_001.materials.append(mat_x)
me_001.use_remesh_fix_poles = True
me_001.use_remesh_preserve_attributes = False
me_001.use_mirror_vertex_groups = False
me_001.update()

# ---- objects
ob_light = bpy.data.objects.new('Light', light_light)
ob_camera = bpy.data.objects.new('Camera', cam_camera)
ob_001 = bpy.data.objects.new('立方体.001', me_001)

# ---- transforms, parenting, visibility, modifiers, constraints
ob_light.location = (4.076, 1.005, 5.904)
ob_light.rotation_euler = (0.6503, 0.05522, 1.866)
ob_light.lock_rotations_4d = False
ob_light.empty_display_type = 'ARROWS'
ob_light.color = (0.0, 0.0, 0.0, 0.0)
ob_light.lineart.crease_threshold = 0.0
ob_camera.location = (7.359, -6.926, 4.958)
ob_camera.rotation_euler = (1.109, 0.0, 0.8149)
ob_camera.lock_rotations_4d = False
ob_camera.empty_display_type = 'ARROWS'
ob_camera.color = (0.0, 0.0, 0.0, 0.0)
ob_camera.display_type = 'WIRE'
ob_camera.lineart.crease_threshold = 0.0
ob_001.location = (0.0, 0.0, 0.0)
ob_001.rotation_euler = (0.4759, -0.03485, 0.0)
ob_001.lineart.crease_threshold = 0.0

# ---- collection membership
col_collection.objects.link(ob_light)
col_collection.objects.link(ob_camera)
col_collection.objects.link(ob_001)

# ---- scene / render settings (as saved in the file)
scene.camera = ob_camera
scene.frame_start = 1; scene.frame_end = 250; scene.frame_set(1)
scene.render.engine = 'BLENDER_EEVEE_NEXT'
scene.cycles.use_denoising = False
scene.cycles.samples = 128
scene.cycles.sampling_pattern = 'TABULATED_SOBOL'
scene.cycles.use_adaptive_sampling = False
scene.cycles.use_light_tree = False
scene.view_settings.view_transform = 'Filmic'
bpy.context.view_layer.update()

